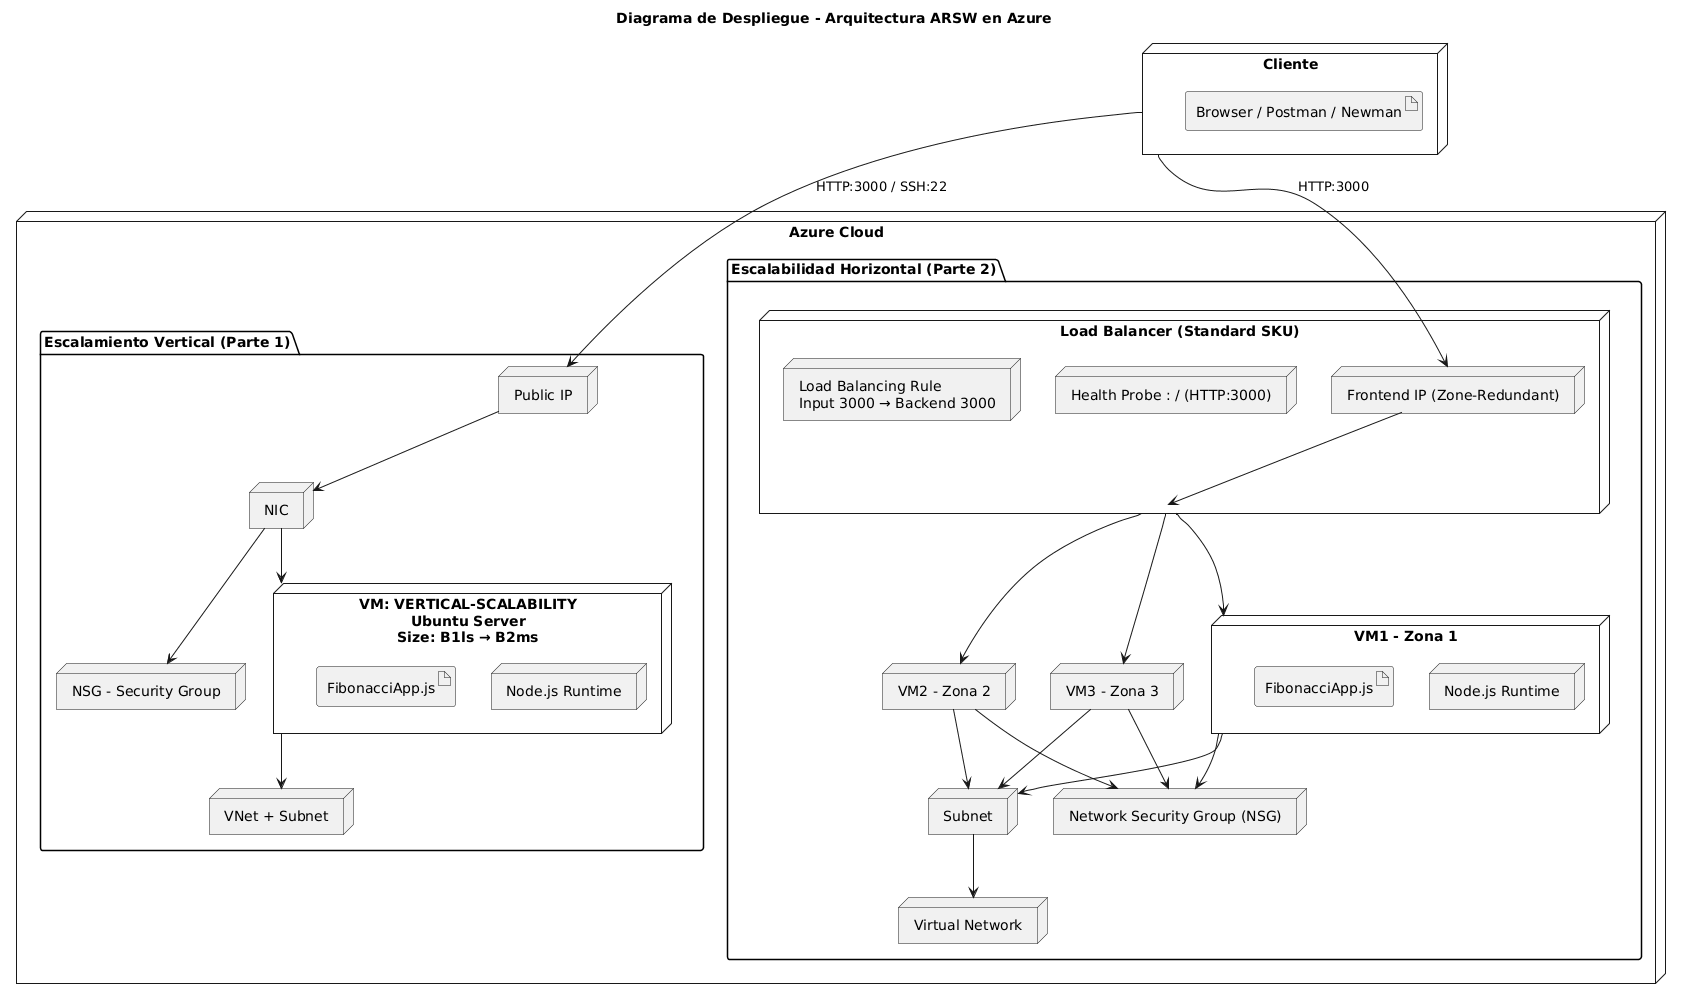

The diagram above was rendered by PlantUML. Its source (embedded in the PNG):
@startuml
title Diagrama de Despliegue - Arquitectura ARSW en Azure

node "Cliente" as client {
  artifact "Browser / Postman / Newman"
}

node "Azure Cloud" as azure {

  package "Escalamiento Vertical (Parte 1)" as vertical {

    node "VM: VERTICAL-SCALABILITY\nUbuntu Server\nSize: B1ls → B2ms" as vm1 {
      node "Node.js Runtime" as node1
      artifact "FibonacciApp.js" as app1
    }

    node "NSG - Security Group" as nsg1
    node "Public IP" as pip1
    node "NIC" as nic1
    node "VNet + Subnet" as vnet1

    client --> pip1 : HTTP:3000 / SSH:22
    pip1 --> nic1
    nic1 --> nsg1
    nic1 --> vm1
    vm1 --> vnet1
  }

  package "Escalabilidad Horizontal (Parte 2)" as horizontal {

    node "Load Balancer (Standard SKU)" as lb {
      node "Frontend IP (Zone-Redundant)" as lbip
      node "Health Probe : / (HTTP:3000)" as probe
      node "Load Balancing Rule\nInput 3000 → Backend 3000" as rule
    }

    node "Virtual Network" as vnet
    node "Subnet" as subnet
    node "Network Security Group (NSG)" as nsg

    node "VM1 - Zona 1" as vmh1 {
      node "Node.js Runtime"
      artifact "FibonacciApp.js"
    }

    node "VM2 - Zona 2" as vmh2 {
      node "Node.js Runtime"
      artifact "FibonacciApp.js"
    }

    node "VM3 - Zona 3" as vmh3 {
      node "Node.js Runtime"
      artifact "FibonacciApp.js"
    }

    lbip --> lb
    client --> lbip : HTTP:3000

    lb --> vmh1
    lb --> vmh2
    lb --> vmh3

    vmh1 --> subnet
    vmh2 --> subnet
    vmh3 --> subnet

    subnet --> vnet
    vmh1 --> nsg
    vmh2 --> nsg
    vmh3 --> nsg
  }
}
@enduml